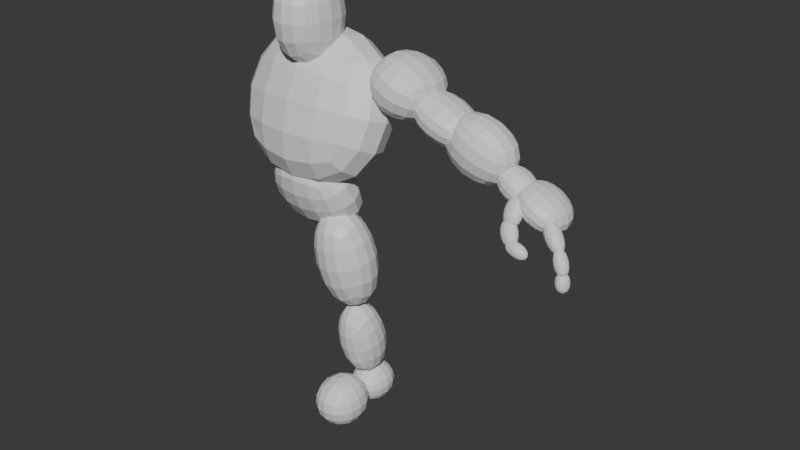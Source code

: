 # Source: OrkCharacter.blend  (saved by Blender 5.2.45; exported with 4.5.12 LTS)
import bpy
from mathutils import Matrix  # noqa: F401  (used for matrix-valued properties, if any)

bpy.ops.wm.read_factory_settings(use_empty=True)
scene = bpy.context.scene
scene.name = 'Scene'

# ---- collections
col_collection = bpy.data.collections.new('Collection'); scene.collection.children.link(col_collection)
col_reference = bpy.data.collections.new('Reference'); scene.collection.children.link(col_reference)

# ---- materials (node trees are filled in below, after node groups)
mat_material = bpy.data.materials.new('Material')
mat_material.alpha_threshold = 0.0
mat_material.use_backface_culling_lightprobe_volume = False
mat_material.roughness = 0.5
mat_material.line_color = (0.0, 0.0, 0.0, 1.0)

# ---- material node trees
mat_material.use_nodes = True; mat_material.node_tree.nodes.clear()
_N = mat_material.node_tree.nodes; _L = mat_material.node_tree.links
n0 = _N.new('ShaderNodeOutputMaterial'); n0.name = 'Material Output'; n0.location = (200, 100)
n1 = _N.new('ShaderNodeBsdfPrincipled'); n1.name = 'Principled BSDF'; n1.location = (-200, 100)
n1.inputs[10].default_value = 0.005
_L.new(n1.outputs[0], n0.inputs[0])
n0.is_active_output = True

# ---- world
world_world = bpy.data.worlds.new('World'); scene.world = world_world
world_world.use_nodes = True; world_world.node_tree.nodes.clear()
_N = world_world.node_tree.nodes; _L = world_world.node_tree.links
n0 = _N.new('ShaderNodeOutputWorld'); n0.name = 'World Output'; n0.location = (200, 100)
n1 = _N.new('ShaderNodeBackground'); n1.name = 'Background'; n1.location = (-200, 100)
n1.inputs[0].default_value = (0.05088, 0.05088, 0.05088, 1.0)
_L.new(n1.outputs[0], n0.inputs[0])
n0.is_active_output = True
world_world.color = (0.05088, 0.05088, 0.05088)
world_world.sun_shadow_jitter_overblur = 0.0

# ---- meshes
me_cube = bpy.data.meshes.new('Cube')
me_cube.from_pydata([(1.0, 1.0, 1.0), (1.0, 1.0, -1.0), (1.0, -1.0, 1.0), (1.0, -1.0, -1.0), (-1.0, 1.0, 1.0), (-1.0, 1.0, -1.0), (-1.0, -1.0, 1.0), (-1.0, -1.0, -1.0)], [], [(0, 4, 6, 2), (3, 2, 6, 7), (7, 6, 4, 5), (5, 1, 3, 7), (1, 0, 2, 3), (5, 4, 0, 1)])
_uv = me_cube.uv_layers.new(name='UVMap')
_uv.uv.foreach_set('vector', [0.625, 0.5, 0.875, 0.5, 0.875, 0.75, 0.625, 0.75, 0.375, 0.75, 0.625, 0.75, 0.625, 1.0, 0.375, 1.0, 0.375, 0.0, 0.625, 0.0, 0.625, 0.25, 0.375, 0.25, 0.125, 0.5, 0.375, 0.5, 0.375, 0.75, 0.125, 0.75, 0.375, 0.5, 0.625, 0.5, 0.625, 0.75, 0.375, 0.75, 0.375, 0.25, 0.625, 0.25, 0.625, 0.5, 0.375, 0.5])
me_cube.materials.append(mat_material)
me_cube.use_mirror_vertex_groups = False
me_cube.update()
me_cube_001 = bpy.data.meshes.new('Cube.001')
me_cube_001.from_pydata([(1.0, 1.0, 1.0), (1.0, 1.0, -1.0), (1.0, -1.0, 1.0), (1.0, -1.0, -1.0), (-1.0, 1.0, 1.0), (-1.0, 1.0, -1.0), (-1.0, -1.0, 1.0), (-1.0, -1.0, -1.0)], [], [(0, 4, 6, 2), (3, 2, 6, 7), (7, 6, 4, 5), (5, 1, 3, 7), (1, 0, 2, 3), (5, 4, 0, 1)])
_uv = me_cube_001.uv_layers.new(name='UVMap')
_uv.uv.foreach_set('vector', [0.625, 0.5, 0.875, 0.5, 0.875, 0.75, 0.625, 0.75, 0.375, 0.75, 0.625, 0.75, 0.625, 1.0, 0.375, 1.0, 0.375, 0.0, 0.625, 0.0, 0.625, 0.25, 0.375, 0.25, 0.125, 0.5, 0.375, 0.5, 0.375, 0.75, 0.125, 0.75, 0.375, 0.5, 0.625, 0.5, 0.625, 0.75, 0.375, 0.75, 0.375, 0.25, 0.625, 0.25, 0.625, 0.5, 0.375, 0.5])
me_cube_001.materials.append(mat_material)
me_cube_001.use_mirror_vertex_groups = False
me_cube_001.update()
me_cube_002 = bpy.data.meshes.new('Cube.002')
me_cube_002.from_pydata([(1.0, 1.0, 1.0), (1.0, 1.0, -1.0), (1.0, -1.0, 1.0), (1.0, -1.0, -1.0), (-1.0, 1.0, 1.0), (-1.0, 1.0, -1.0), (-1.0, -1.0, 1.0), (-1.0, -1.0, -1.0)], [], [(0, 4, 6, 2), (3, 2, 6, 7), (7, 6, 4, 5), (5, 1, 3, 7), (1, 0, 2, 3), (5, 4, 0, 1)])
_uv = me_cube_002.uv_layers.new(name='UVMap')
_uv.uv.foreach_set('vector', [0.625, 0.5, 0.875, 0.5, 0.875, 0.75, 0.625, 0.75, 0.375, 0.75, 0.625, 0.75, 0.625, 1.0, 0.375, 1.0, 0.375, 0.0, 0.625, 0.0, 0.625, 0.25, 0.375, 0.25, 0.125, 0.5, 0.375, 0.5, 0.375, 0.75, 0.125, 0.75, 0.375, 0.5, 0.625, 0.5, 0.625, 0.75, 0.375, 0.75, 0.375, 0.25, 0.625, 0.25, 0.625, 0.5, 0.375, 0.5])
me_cube_002.materials.append(mat_material)
me_cube_002.use_mirror_vertex_groups = False
me_cube_002.update()
me_cube_003 = bpy.data.meshes.new('Cube.003')
me_cube_003.from_pydata([(1.0, 1.0, 1.0), (1.0, 1.0, -1.0), (1.0, -1.0, 1.0), (1.0, -1.0, -1.0), (-1.0, 1.0, 1.0), (-1.0, 1.0, -1.0), (-1.0, -1.0, 1.0), (-1.0, -1.0, -1.0)], [], [(0, 4, 6, 2), (3, 2, 6, 7), (7, 6, 4, 5), (5, 1, 3, 7), (1, 0, 2, 3), (5, 4, 0, 1)])
_uv = me_cube_003.uv_layers.new(name='UVMap')
_uv.uv.foreach_set('vector', [0.625, 0.5, 0.875, 0.5, 0.875, 0.75, 0.625, 0.75, 0.375, 0.75, 0.625, 0.75, 0.625, 1.0, 0.375, 1.0, 0.375, 0.0, 0.625, 0.0, 0.625, 0.25, 0.375, 0.25, 0.125, 0.5, 0.375, 0.5, 0.375, 0.75, 0.125, 0.75, 0.375, 0.5, 0.625, 0.5, 0.625, 0.75, 0.375, 0.75, 0.375, 0.25, 0.625, 0.25, 0.625, 0.5, 0.375, 0.5])
me_cube_003.materials.append(mat_material)
me_cube_003.use_mirror_vertex_groups = False
me_cube_003.update()
me_cube_004 = bpy.data.meshes.new('Cube.004')
me_cube_004.from_pydata([(1.0, 1.0, 1.0), (1.0, 1.0, -1.0), (1.0, -1.0, 1.0), (1.0, -1.0, -1.0), (-1.0, 1.0, 1.0), (-1.0, 1.0, -1.0), (-1.0, -1.0, 1.0), (-1.0, -1.0, -1.0)], [], [(0, 4, 6, 2), (3, 2, 6, 7), (7, 6, 4, 5), (5, 1, 3, 7), (1, 0, 2, 3), (5, 4, 0, 1)])
_uv = me_cube_004.uv_layers.new(name='UVMap')
_uv.uv.foreach_set('vector', [0.625, 0.5, 0.875, 0.5, 0.875, 0.75, 0.625, 0.75, 0.375, 0.75, 0.625, 0.75, 0.625, 1.0, 0.375, 1.0, 0.375, 0.0, 0.625, 0.0, 0.625, 0.25, 0.375, 0.25, 0.125, 0.5, 0.375, 0.5, 0.375, 0.75, 0.125, 0.75, 0.375, 0.5, 0.625, 0.5, 0.625, 0.75, 0.375, 0.75, 0.375, 0.25, 0.625, 0.25, 0.625, 0.5, 0.375, 0.5])
me_cube_004.materials.append(mat_material)
me_cube_004.use_mirror_vertex_groups = False
me_cube_004.update()
me_cube_005 = bpy.data.meshes.new('Cube.005')
me_cube_005.from_pydata([(1.0, 1.0, 1.0), (1.0, 1.0, -1.0), (1.0, -1.0, 1.0), (1.0, -1.0, -1.0), (-1.0, 1.0, 1.0), (-1.0, 1.0, -1.0), (-1.0, -1.0, 1.0), (-1.0, -1.0, -1.0)], [], [(0, 4, 6, 2), (3, 2, 6, 7), (7, 6, 4, 5), (5, 1, 3, 7), (1, 0, 2, 3), (5, 4, 0, 1)])
_uv = me_cube_005.uv_layers.new(name='UVMap')
_uv.uv.foreach_set('vector', [0.625, 0.5, 0.875, 0.5, 0.875, 0.75, 0.625, 0.75, 0.375, 0.75, 0.625, 0.75, 0.625, 1.0, 0.375, 1.0, 0.375, 0.0, 0.625, 0.0, 0.625, 0.25, 0.375, 0.25, 0.125, 0.5, 0.375, 0.5, 0.375, 0.75, 0.125, 0.75, 0.375, 0.5, 0.625, 0.5, 0.625, 0.75, 0.375, 0.75, 0.375, 0.25, 0.625, 0.25, 0.625, 0.5, 0.375, 0.5])
me_cube_005.materials.append(mat_material)
me_cube_005.use_mirror_vertex_groups = False
me_cube_005.update()
me_cube_006 = bpy.data.meshes.new('Cube.006')
me_cube_006.from_pydata([(1.0, 1.0, 1.0), (1.0, 1.0, -1.0), (1.0, -1.0, 1.0), (1.0, -1.0, -1.0), (-1.0, 1.0, 1.0), (-1.0, 1.0, -1.0), (-1.0, -1.0, 1.0), (-1.0, -1.0, -1.0)], [], [(0, 4, 6, 2), (3, 2, 6, 7), (7, 6, 4, 5), (5, 1, 3, 7), (1, 0, 2, 3), (5, 4, 0, 1)])
_uv = me_cube_006.uv_layers.new(name='UVMap')
_uv.uv.foreach_set('vector', [0.625, 0.5, 0.875, 0.5, 0.875, 0.75, 0.625, 0.75, 0.375, 0.75, 0.625, 0.75, 0.625, 1.0, 0.375, 1.0, 0.375, 0.0, 0.625, 0.0, 0.625, 0.25, 0.375, 0.25, 0.125, 0.5, 0.375, 0.5, 0.375, 0.75, 0.125, 0.75, 0.375, 0.5, 0.625, 0.5, 0.625, 0.75, 0.375, 0.75, 0.375, 0.25, 0.625, 0.25, 0.625, 0.5, 0.375, 0.5])
me_cube_006.materials.append(mat_material)
me_cube_006.use_mirror_vertex_groups = False
me_cube_006.update()
me_cube_007 = bpy.data.meshes.new('Cube.007')
me_cube_007.from_pydata([(1.0, 1.0, 1.0), (1.0, 1.0, -1.0), (1.0, -1.0, 1.0), (1.0, -1.0, -1.0), (-1.0, 1.0, 1.0), (-1.0, 1.0, -1.0), (-1.0, -1.0, 1.0), (-1.0, -1.0, -1.0)], [], [(0, 4, 6, 2), (3, 2, 6, 7), (7, 6, 4, 5), (5, 1, 3, 7), (1, 0, 2, 3), (5, 4, 0, 1)])
_uv = me_cube_007.uv_layers.new(name='UVMap')
_uv.uv.foreach_set('vector', [0.625, 0.5, 0.875, 0.5, 0.875, 0.75, 0.625, 0.75, 0.375, 0.75, 0.625, 0.75, 0.625, 1.0, 0.375, 1.0, 0.375, 0.0, 0.625, 0.0, 0.625, 0.25, 0.375, 0.25, 0.125, 0.5, 0.375, 0.5, 0.375, 0.75, 0.125, 0.75, 0.375, 0.5, 0.625, 0.5, 0.625, 0.75, 0.375, 0.75, 0.375, 0.25, 0.625, 0.25, 0.625, 0.5, 0.375, 0.5])
me_cube_007.materials.append(mat_material)
me_cube_007.use_mirror_vertex_groups = False
me_cube_007.update()
me_cube_008 = bpy.data.meshes.new('Cube.008')
me_cube_008.from_pydata([(1.0, 1.0, 1.0), (1.0, 1.0, -1.0), (1.0, -1.0, 1.0), (1.0, -1.0, -1.0), (-1.0, 1.0, 1.0), (-1.0, 1.0, -1.0), (-1.0, -1.0, 1.0), (-1.0, -1.0, -1.0)], [], [(0, 4, 6, 2), (3, 2, 6, 7), (7, 6, 4, 5), (5, 1, 3, 7), (1, 0, 2, 3), (5, 4, 0, 1)])
_uv = me_cube_008.uv_layers.new(name='UVMap')
_uv.uv.foreach_set('vector', [0.625, 0.5, 0.875, 0.5, 0.875, 0.75, 0.625, 0.75, 0.375, 0.75, 0.625, 0.75, 0.625, 1.0, 0.375, 1.0, 0.375, 0.0, 0.625, 0.0, 0.625, 0.25, 0.375, 0.25, 0.125, 0.5, 0.375, 0.5, 0.375, 0.75, 0.125, 0.75, 0.375, 0.5, 0.625, 0.5, 0.625, 0.75, 0.375, 0.75, 0.375, 0.25, 0.625, 0.25, 0.625, 0.5, 0.375, 0.5])
me_cube_008.materials.append(mat_material)
me_cube_008.use_mirror_vertex_groups = False
me_cube_008.update()
me_cube_009 = bpy.data.meshes.new('Cube.009')
me_cube_009.from_pydata([(1.0, 1.0, 1.0), (1.0, 1.0, -1.0), (1.0, -1.0, 1.0), (1.0, -1.0, -1.0), (-1.0, 1.0, 1.0), (-1.0, 1.0, -1.0), (-1.0, -1.0, 1.0), (-1.0, -1.0, -1.0)], [], [(0, 4, 6, 2), (3, 2, 6, 7), (7, 6, 4, 5), (5, 1, 3, 7), (1, 0, 2, 3), (5, 4, 0, 1)])
_uv = me_cube_009.uv_layers.new(name='UVMap')
_uv.uv.foreach_set('vector', [0.625, 0.5, 0.875, 0.5, 0.875, 0.75, 0.625, 0.75, 0.375, 0.75, 0.625, 0.75, 0.625, 1.0, 0.375, 1.0, 0.375, 0.0, 0.625, 0.0, 0.625, 0.25, 0.375, 0.25, 0.125, 0.5, 0.375, 0.5, 0.375, 0.75, 0.125, 0.75, 0.375, 0.5, 0.625, 0.5, 0.625, 0.75, 0.375, 0.75, 0.375, 0.25, 0.625, 0.25, 0.625, 0.5, 0.375, 0.5])
me_cube_009.materials.append(mat_material)
me_cube_009.use_mirror_vertex_groups = False
me_cube_009.update()
me_cube_010 = bpy.data.meshes.new('Cube.010')
me_cube_010.from_pydata([(1.0, 1.0, 1.0), (1.0, 1.0, -1.0), (1.0, -1.0, 1.0), (1.0, -1.0, -1.0), (-1.0, 1.0, 1.0), (-1.0, 1.0, -1.0), (-1.0, -1.0, 1.0), (-1.0, -1.0, -1.0)], [], [(0, 4, 6, 2), (3, 2, 6, 7), (7, 6, 4, 5), (5, 1, 3, 7), (1, 0, 2, 3), (5, 4, 0, 1)])
_uv = me_cube_010.uv_layers.new(name='UVMap')
_uv.uv.foreach_set('vector', [0.625, 0.5, 0.875, 0.5, 0.875, 0.75, 0.625, 0.75, 0.375, 0.75, 0.625, 0.75, 0.625, 1.0, 0.375, 1.0, 0.375, 0.0, 0.625, 0.0, 0.625, 0.25, 0.375, 0.25, 0.125, 0.5, 0.375, 0.5, 0.375, 0.75, 0.125, 0.75, 0.375, 0.5, 0.625, 0.5, 0.625, 0.75, 0.375, 0.75, 0.375, 0.25, 0.625, 0.25, 0.625, 0.5, 0.375, 0.5])
me_cube_010.materials.append(mat_material)
me_cube_010.use_mirror_vertex_groups = False
me_cube_010.update()
me_cube_011 = bpy.data.meshes.new('Cube.011')
me_cube_011.from_pydata([(1.0, 1.0, 1.0), (1.0, 1.0, -1.0), (1.0, -1.0, 1.0), (1.0, -1.0, -1.0), (-1.0, 1.0, 1.0), (-1.0, 1.0, -1.0), (-1.0, -1.0, 1.0), (-1.0, -1.0, -1.0)], [], [(0, 4, 6, 2), (3, 2, 6, 7), (7, 6, 4, 5), (5, 1, 3, 7), (1, 0, 2, 3), (5, 4, 0, 1)])
_uv = me_cube_011.uv_layers.new(name='UVMap')
_uv.uv.foreach_set('vector', [0.625, 0.5, 0.875, 0.5, 0.875, 0.75, 0.625, 0.75, 0.375, 0.75, 0.625, 0.75, 0.625, 1.0, 0.375, 1.0, 0.375, 0.0, 0.625, 0.0, 0.625, 0.25, 0.375, 0.25, 0.125, 0.5, 0.375, 0.5, 0.375, 0.75, 0.125, 0.75, 0.375, 0.5, 0.625, 0.5, 0.625, 0.75, 0.375, 0.75, 0.375, 0.25, 0.625, 0.25, 0.625, 0.5, 0.375, 0.5])
me_cube_011.materials.append(mat_material)
me_cube_011.use_mirror_vertex_groups = False
me_cube_011.update()
me_cube_012 = bpy.data.meshes.new('Cube.012')
me_cube_012.from_pydata([(1.0, 1.0, 1.0), (1.0, 1.0, -1.0), (1.0, -1.0, 1.0), (1.0, -1.0, -1.0), (-1.0, 1.0, 1.0), (-1.0, 1.0, -1.0), (-1.0, -1.0, 1.0), (-1.0, -1.0, -1.0)], [], [(0, 4, 6, 2), (3, 2, 6, 7), (7, 6, 4, 5), (5, 1, 3, 7), (1, 0, 2, 3), (5, 4, 0, 1)])
_uv = me_cube_012.uv_layers.new(name='UVMap')
_uv.uv.foreach_set('vector', [0.625, 0.5, 0.875, 0.5, 0.875, 0.75, 0.625, 0.75, 0.375, 0.75, 0.625, 0.75, 0.625, 1.0, 0.375, 1.0, 0.375, 0.0, 0.625, 0.0, 0.625, 0.25, 0.375, 0.25, 0.125, 0.5, 0.375, 0.5, 0.375, 0.75, 0.125, 0.75, 0.375, 0.5, 0.625, 0.5, 0.625, 0.75, 0.375, 0.75, 0.375, 0.25, 0.625, 0.25, 0.625, 0.5, 0.375, 0.5])
me_cube_012.materials.append(mat_material)
me_cube_012.use_mirror_vertex_groups = False
me_cube_012.update()
me_cube_013 = bpy.data.meshes.new('Cube.013')
me_cube_013.from_pydata([(1.0, 1.0, 1.0), (1.0, 1.0, -1.0), (1.0, -1.0, 1.0), (1.0, -1.0, -1.0), (-1.0, 1.0, 1.0), (-1.0, 1.0, -1.0), (-1.0, -1.0, 1.0), (-1.0, -1.0, -1.0)], [], [(0, 4, 6, 2), (3, 2, 6, 7), (7, 6, 4, 5), (5, 1, 3, 7), (1, 0, 2, 3), (5, 4, 0, 1)])
_uv = me_cube_013.uv_layers.new(name='UVMap')
_uv.uv.foreach_set('vector', [0.625, 0.5, 0.875, 0.5, 0.875, 0.75, 0.625, 0.75, 0.375, 0.75, 0.625, 0.75, 0.625, 1.0, 0.375, 1.0, 0.375, 0.0, 0.625, 0.0, 0.625, 0.25, 0.375, 0.25, 0.125, 0.5, 0.375, 0.5, 0.375, 0.75, 0.125, 0.75, 0.375, 0.5, 0.625, 0.5, 0.625, 0.75, 0.375, 0.75, 0.375, 0.25, 0.625, 0.25, 0.625, 0.5, 0.375, 0.5])
me_cube_013.materials.append(mat_material)
me_cube_013.use_mirror_vertex_groups = False
me_cube_013.update()
me_cube_014 = bpy.data.meshes.new('Cube.014')
me_cube_014.from_pydata([(1.0, 1.0, 1.0), (1.0, 1.0, -1.0), (1.0, -1.0, 1.0), (1.0, -1.0, -1.0), (-1.0, 1.0, 1.0), (-1.0, 1.0, -1.0), (-1.0, -1.0, 1.0), (-1.0, -1.0, -1.0)], [], [(0, 4, 6, 2), (3, 2, 6, 7), (7, 6, 4, 5), (5, 1, 3, 7), (1, 0, 2, 3), (5, 4, 0, 1)])
_uv = me_cube_014.uv_layers.new(name='UVMap')
_uv.uv.foreach_set('vector', [0.625, 0.5, 0.875, 0.5, 0.875, 0.75, 0.625, 0.75, 0.375, 0.75, 0.625, 0.75, 0.625, 1.0, 0.375, 1.0, 0.375, 0.0, 0.625, 0.0, 0.625, 0.25, 0.375, 0.25, 0.125, 0.5, 0.375, 0.5, 0.375, 0.75, 0.125, 0.75, 0.375, 0.5, 0.625, 0.5, 0.625, 0.75, 0.375, 0.75, 0.375, 0.25, 0.625, 0.25, 0.625, 0.5, 0.375, 0.5])
me_cube_014.materials.append(mat_material)
me_cube_014.use_mirror_vertex_groups = False
me_cube_014.update()
me_cube_015 = bpy.data.meshes.new('Cube.015')
me_cube_015.from_pydata([(1.0, 1.0, 1.0), (1.0, 1.0, -1.0), (1.0, -1.0, 1.0), (1.0, -1.0, -1.0), (-1.0, 1.0, 1.0), (-1.0, 1.0, -1.0), (-1.0, -1.0, 1.0), (-1.0, -1.0, -1.0)], [], [(0, 4, 6, 2), (3, 2, 6, 7), (7, 6, 4, 5), (5, 1, 3, 7), (1, 0, 2, 3), (5, 4, 0, 1)])
_uv = me_cube_015.uv_layers.new(name='UVMap')
_uv.uv.foreach_set('vector', [0.625, 0.5, 0.875, 0.5, 0.875, 0.75, 0.625, 0.75, 0.375, 0.75, 0.625, 0.75, 0.625, 1.0, 0.375, 1.0, 0.375, 0.0, 0.625, 0.0, 0.625, 0.25, 0.375, 0.25, 0.125, 0.5, 0.375, 0.5, 0.375, 0.75, 0.125, 0.75, 0.375, 0.5, 0.625, 0.5, 0.625, 0.75, 0.375, 0.75, 0.375, 0.25, 0.625, 0.25, 0.625, 0.5, 0.375, 0.5])
me_cube_015.materials.append(mat_material)
me_cube_015.use_mirror_vertex_groups = False
me_cube_015.update()
me_cube_016 = bpy.data.meshes.new('Cube.016')
me_cube_016.from_pydata([(1.0, 1.0, 1.0), (1.0, 1.0, -1.0), (1.0, -1.0, 1.0), (1.0, -1.0, -1.0), (-1.0, 1.0, 1.0), (-1.0, 1.0, -1.0), (-1.0, -1.0, 1.0), (-1.0, -1.0, -1.0)], [], [(0, 4, 6, 2), (3, 2, 6, 7), (7, 6, 4, 5), (5, 1, 3, 7), (1, 0, 2, 3), (5, 4, 0, 1)])
_uv = me_cube_016.uv_layers.new(name='UVMap')
_uv.uv.foreach_set('vector', [0.625, 0.5, 0.875, 0.5, 0.875, 0.75, 0.625, 0.75, 0.375, 0.75, 0.625, 0.75, 0.625, 1.0, 0.375, 1.0, 0.375, 0.0, 0.625, 0.0, 0.625, 0.25, 0.375, 0.25, 0.125, 0.5, 0.375, 0.5, 0.375, 0.75, 0.125, 0.75, 0.375, 0.5, 0.625, 0.5, 0.625, 0.75, 0.375, 0.75, 0.375, 0.25, 0.625, 0.25, 0.625, 0.5, 0.375, 0.5])
me_cube_016.materials.append(mat_material)
me_cube_016.use_mirror_vertex_groups = False
me_cube_016.update()
me_cube_017 = bpy.data.meshes.new('Cube.017')
me_cube_017.from_pydata([(1.0, 1.0, 1.0), (1.0, 1.0, -1.0), (1.0, -1.0, 1.0), (1.0, -1.0, -1.0), (-1.0, 1.0, 1.0), (-1.0, 1.0, -1.0), (-1.0, -1.0, 1.0), (-1.0, -1.0, -1.0)], [], [(0, 4, 6, 2), (3, 2, 6, 7), (7, 6, 4, 5), (5, 1, 3, 7), (1, 0, 2, 3), (5, 4, 0, 1)])
_uv = me_cube_017.uv_layers.new(name='UVMap')
_uv.uv.foreach_set('vector', [0.625, 0.5, 0.875, 0.5, 0.875, 0.75, 0.625, 0.75, 0.375, 0.75, 0.625, 0.75, 0.625, 1.0, 0.375, 1.0, 0.375, 0.0, 0.625, 0.0, 0.625, 0.25, 0.375, 0.25, 0.125, 0.5, 0.375, 0.5, 0.375, 0.75, 0.125, 0.75, 0.375, 0.5, 0.625, 0.5, 0.625, 0.75, 0.375, 0.75, 0.375, 0.25, 0.625, 0.25, 0.625, 0.5, 0.375, 0.5])
me_cube_017.materials.append(mat_material)
me_cube_017.use_mirror_vertex_groups = False
me_cube_017.update()

# ---- objects
ob_cube = bpy.data.objects.new('Cube', me_cube)
ob_cube_001 = bpy.data.objects.new('Cube.001', me_cube_001)
ob_cube_002 = bpy.data.objects.new('Cube.002', me_cube_002)
ob_cube_003 = bpy.data.objects.new('Cube.003', me_cube_003)
ob_cube_004 = bpy.data.objects.new('Cube.004', me_cube_004)
ob_cube_005 = bpy.data.objects.new('Cube.005', me_cube_005)
ob_cube_006 = bpy.data.objects.new('Cube.006', me_cube_006)
ob_cube_007 = bpy.data.objects.new('Cube.007', me_cube_007)
ob_cube_008 = bpy.data.objects.new('Cube.008', me_cube_008)
ob_cube_009 = bpy.data.objects.new('Cube.009', me_cube_009)
ob_cube_010 = bpy.data.objects.new('Cube.010', me_cube_010)
ob_cube_011 = bpy.data.objects.new('Cube.011', me_cube_011)
ob_cube_012 = bpy.data.objects.new('Cube.012', me_cube_012)
ob_cube_013 = bpy.data.objects.new('Cube.013', me_cube_013)
ob_cube_014 = bpy.data.objects.new('Cube.014', me_cube_014)
ob_cube_015 = bpy.data.objects.new('Cube.015', me_cube_015)
ob_cube_016 = bpy.data.objects.new('Cube.016', me_cube_016)
ob_cube_017 = bpy.data.objects.new('Cube.017', me_cube_017)
ob_ref01 = bpy.data.objects.new('Ref01', None)
ob_ref02 = bpy.data.objects.new('Ref02', None)

# ---- transforms, parenting, visibility, modifiers, constraints
ob_cube.location = (0.0, -0.04848, 3.029)
ob_cube.scale = (0.2459, 0.3135, 0.3886)
ob_cube.lock_rotations_4d = False
ob_cube.empty_display_type = 'ARROWS'
ob_cube.lineart.crease_threshold = 0.0
_m = ob_cube.modifiers.new('Subdivision', 'SUBSURF')
_m.levels = 2
ob_cube_001.location = (-2.313e-17, 0.03076, 2.395)
ob_cube_001.rotation_euler = (-0.3475, -7.562e-17, 1.327e-17)
ob_cube_001.scale = (0.7063, 0.4046, 0.6606)
ob_cube_001.lock_rotations_4d = False
ob_cube_001.empty_display_type = 'ARROWS'
ob_cube_001.lineart.crease_threshold = 0.0
_m = ob_cube_001.modifiers.new('Subdivision', 'SUBSURF')
_m.levels = 2
ob_cube_002.location = (0.6679, 0.161, 2.64)
ob_cube_002.rotation_euler = (1.946e-07, -1.15, -3.003e-07)
ob_cube_002.scale = (0.2459, 0.3135, 0.2921)
ob_cube_002.lock_rotations_4d = False
ob_cube_002.empty_display_type = 'ARROWS'
ob_cube_002.lineart.crease_threshold = 0.0
_m = ob_cube_002.modifiers.new('Subdivision', 'SUBSURF')
_m.levels = 2
ob_cube_003.location = (0.9811, 0.161, 2.486)
ob_cube_003.rotation_euler = (1.946e-07, -1.15, -3.003e-07)
ob_cube_003.scale = (0.1678, 0.2209, 0.2921)
ob_cube_003.lock_rotations_4d = False
ob_cube_003.empty_display_type = 'ARROWS'
ob_cube_003.lineart.crease_threshold = 0.0
_m = ob_cube_003.modifiers.new('Subdivision', 'SUBSURF')
_m.levels = 2
ob_cube_004.location = (1.268, 0.161, 2.361)
ob_cube_004.rotation_euler = (1.946e-07, -1.15, -3.003e-07)
ob_cube_004.scale = (0.2463, 0.2209, 0.3107)
ob_cube_004.lock_rotations_4d = False
ob_cube_004.empty_display_type = 'ARROWS'
ob_cube_004.lineart.crease_threshold = 0.0
_m = ob_cube_004.modifiers.new('Subdivision', 'SUBSURF')
_m.levels = 2
ob_cube_005.location = (1.543, 0.161, 2.191)
ob_cube_005.rotation_euler = (1.287e-07, -1.035, -2.261e-07)
ob_cube_005.scale = (0.1287, 0.1434, 0.1566)
ob_cube_005.lock_rotations_4d = False
ob_cube_005.empty_display_type = 'ARROWS'
ob_cube_005.lineart.crease_threshold = 0.0
_m = ob_cube_005.modifiers.new('Subdivision', 'SUBSURF')
_m.levels = 2
ob_cube_006.location = (-3.871e-17, -0.02584, 1.783)
ob_cube_006.rotation_euler = (0.4884, 1.042e-16, 2.596e-17)
ob_cube_006.scale = (0.4147, 0.2509, 0.3919)
ob_cube_006.lock_rotations_4d = False
ob_cube_006.empty_display_type = 'ARROWS'
ob_cube_006.lineart.crease_threshold = 0.0
_m = ob_cube_006.modifiers.new('Subdivision', 'SUBSURF')
_m.levels = 2
ob_cube_007.location = (0.2581, -0.02584, 1.311)
ob_cube_007.rotation_euler = (0.1214, -0.1383, -1.87e-08)
ob_cube_007.scale = (0.2597, 0.2509, 0.4618)
ob_cube_007.lock_rotations_4d = False
ob_cube_007.empty_display_type = 'ARROWS'
ob_cube_007.lineart.crease_threshold = 0.0
_m = ob_cube_007.modifiers.new('Subdivision', 'SUBSURF')
_m.levels = 2
ob_cube_008.location = (0.3185, 0.06095, 0.6276)
ob_cube_008.rotation_euler = (0.2407, -0.01075, -0.001288)
ob_cube_008.scale = (0.1916, 0.2105, 0.373)
ob_cube_008.lock_rotations_4d = False
ob_cube_008.empty_display_type = 'ARROWS'
ob_cube_008.lineart.crease_threshold = 0.0
_m = ob_cube_008.modifiers.new('Subdivision', 'SUBSURF')
_m.levels = 2
ob_cube_009.location = (0.3185, 0.1718, 0.1896)
ob_cube_009.rotation_euler = (0.06871, -0.01081, 0.0005694)
ob_cube_009.scale = (0.1802, 0.198, 0.1801)
ob_cube_009.lock_rotations_4d = False
ob_cube_009.empty_display_type = 'ARROWS'
ob_cube_009.lineart.crease_threshold = 0.0
_m = ob_cube_009.modifiers.new('Subdivision', 'SUBSURF')
_m.levels = 2
ob_cube_010.location = (0.3185, -0.1771, 0.1962)
ob_cube_010.rotation_euler = (0.06871, -0.01081, 0.0005694)
ob_cube_010.scale = (0.2184, 0.2399, 0.2183)
ob_cube_010.lock_rotations_4d = False
ob_cube_010.empty_display_type = 'ARROWS'
ob_cube_010.lineart.crease_threshold = 0.0
_m = ob_cube_010.modifiers.new('Subdivision', 'SUBSURF')
_m.levels = 2
ob_cube_011.location = (1.749, 0.161, 2.104)
ob_cube_011.rotation_euler = (1.287e-07, -1.035, -2.261e-07)
ob_cube_011.scale = (0.1391, 0.2123, 0.2305)
ob_cube_011.lock_rotations_4d = False
ob_cube_011.empty_display_type = 'ARROWS'
ob_cube_011.lineart.crease_threshold = 0.0
_m = ob_cube_011.modifiers.new('Subdivision', 'SUBSURF')
_m.levels = 2
ob_cube_012.location = (1.913, 0.02147, 2.007)
ob_cube_012.rotation_euler = (5.94e-08, -0.8045, -0.4577)
ob_cube_012.scale = (0.06633, 0.06725, 0.137)
ob_cube_012.lock_rotations_4d = False
ob_cube_012.empty_display_type = 'ARROWS'
ob_cube_012.lineart.crease_threshold = 0.0
_m = ob_cube_012.modifiers.new('Subdivision', 'SUBSURF')
_m.levels = 2
ob_cube_013.location = (2.003, -0.02608, 1.879)
ob_cube_013.rotation_euler = (1.447e-08, -0.4445, -0.4577)
ob_cube_013.scale = (0.05172, 0.05761, 0.1075)
ob_cube_013.lock_rotations_4d = False
ob_cube_013.empty_display_type = 'ARROWS'
ob_cube_013.lineart.crease_threshold = 0.0
_m = ob_cube_013.modifiers.new('Subdivision', 'SUBSURF')
_m.levels = 2
ob_cube_014.location = (2.031, -0.03959, 1.761)
ob_cube_014.rotation_euler = (1.712e-09, -0.1588, -0.4577)
ob_cube_014.scale = (0.05172, 0.05761, 0.08074)
ob_cube_014.lock_rotations_4d = False
ob_cube_014.empty_display_type = 'ARROWS'
ob_cube_014.lineart.crease_threshold = 0.0
_m = ob_cube_014.modifiers.new('Subdivision', 'SUBSURF')
_m.levels = 2
ob_cube_015.location = (1.628, 0.005845, 2.089)
ob_cube_015.rotation_euler = (-0.6393, -0.3325, -0.129)
ob_cube_015.scale = (0.07685, 0.0664, 0.1227)
ob_cube_015.lock_rotations_4d = False
ob_cube_015.empty_display_type = 'ARROWS'
ob_cube_015.lineart.crease_threshold = 0.0
_m = ob_cube_015.modifiers.new('Subdivision', 'SUBSURF')
_m.levels = 2
ob_cube_016.location = (1.65, -0.06434, 1.983)
ob_cube_016.rotation_euler = (-0.5434, -0.5517, 0.107)
ob_cube_016.scale = (0.06931, 0.05989, 0.1096)
ob_cube_016.lock_rotations_4d = False
ob_cube_016.empty_display_type = 'ARROWS'
ob_cube_016.lineart.crease_threshold = 0.0
_m = ob_cube_016.modifiers.new('Subdivision', 'SUBSURF')
_m.levels = 2
ob_cube_017.location = (1.74, -0.1149, 1.914)
ob_cube_017.rotation_euler = (-0.7708, -1.218, 0.718)
ob_cube_017.scale = (0.05695, 0.04921, 0.1009)
ob_cube_017.lock_rotations_4d = False
ob_cube_017.empty_display_type = 'ARROWS'
ob_cube_017.lineart.crease_threshold = 0.0
_m = ob_cube_017.modifiers.new('Subdivision', 'SUBSURF')
_m.levels = 2
ob_ref01.location = (2.021, 3.682, 1.571)
ob_ref01.rotation_euler = (1.571, -0.0, 0.0)
ob_ref01.scale = (1.8, 1.8, 1.8)
ob_ref01.empty_display_type = 'IMAGE'
ob_ref01.empty_display_size = 5.0
ob_ref01.use_empty_image_alpha = True
ob_ref01.color = (1.0, 1.0, 1.0, 0.1833)
ob_ref01.hide_select = True
ob_ref02.location = (-3.293, -3.133, 1.571)
ob_ref02.rotation_euler = (1.571, -0.0, 1.571)
ob_ref02.scale = (1.8, 1.8, 1.8)
ob_ref02.empty_display_type = 'IMAGE'
ob_ref02.empty_display_size = 5.0
ob_ref02.use_empty_image_alpha = True
ob_ref02.color = (1.0, 1.0, 1.0, 0.1833)
ob_ref02.hide_select = True

# ---- collection membership
col_collection.objects.link(ob_cube)
col_collection.objects.link(ob_cube_001)
col_collection.objects.link(ob_cube_002)
col_collection.objects.link(ob_cube_003)
col_collection.objects.link(ob_cube_004)
col_collection.objects.link(ob_cube_005)
col_collection.objects.link(ob_cube_006)
col_collection.objects.link(ob_cube_007)
col_collection.objects.link(ob_cube_008)
col_collection.objects.link(ob_cube_009)
col_collection.objects.link(ob_cube_010)
col_collection.objects.link(ob_cube_011)
col_collection.objects.link(ob_cube_012)
col_collection.objects.link(ob_cube_013)
col_collection.objects.link(ob_cube_014)
col_collection.objects.link(ob_cube_015)
col_collection.objects.link(ob_cube_016)
col_collection.objects.link(ob_cube_017)
col_reference.objects.link(ob_ref01)
col_reference.objects.link(ob_ref02)

# ---- scene / render settings (as saved in the file)
scene.frame_start = 1; scene.frame_end = 250; scene.frame_set(1)
scene.render.engine = 'BLENDER_EEVEE_NEXT'
scene.render.bake_bias = 0.0
scene.render.bake_samples = 0
scene.render.compositor_device = 'GPU'
scene.eevee.use_volume_custom_range = False
scene.eevee.fast_gi_thickness_near = 0.1
scene.eevee.fast_gi_thickness_far = 0.0
scene.eevee.ray_tracing_options.screen_trace_thickness = 0.1
bpy.context.view_layer.update()

# ---- added for rendering (the .blend has no active camera and no usable light): camera, sun
cam_auto = bpy.data.cameras.new('AutoCamera')
cam_auto.lens = 50.0
cam_auto.sensor_width = 36.0
cam_auto.clip_end = 1000.0
ob_auto_camera = bpy.data.objects.new('AutoCamera', cam_auto)
scene.collection.objects.link(ob_auto_camera)
ob_auto_camera.location = (4.98092, -5.10213, 5.11049)
ob_auto_camera.rotation_euler = (1.09748, -7.21219e-08, 0.694738)
scene.camera = ob_auto_camera
light_auto_sun = bpy.data.lights.new('AutoSun', 'SUN')
light_auto_sun.energy = 3.0
light_auto_sun.angle = 0.0523599
ob_auto_sun = bpy.data.objects.new('AutoSun', light_auto_sun)
scene.collection.objects.link(ob_auto_sun)
ob_auto_sun.rotation_euler = (0.872665, 0.174533, 0.523599)
bpy.context.view_layer.update()
